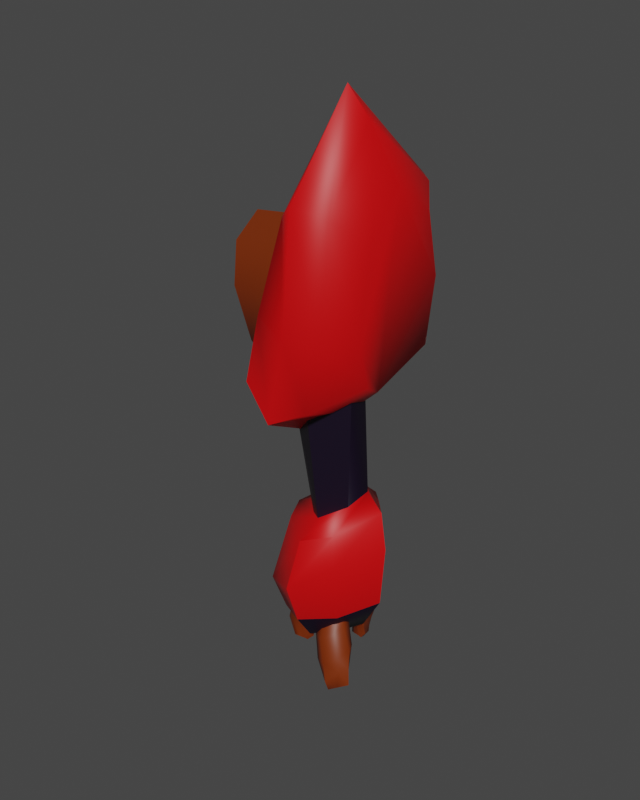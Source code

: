 # Source: BracoEsq_2.blend  (saved by Blender 3.5.10; exported with 4.5.12 LTS)
import bpy
from mathutils import Matrix  # noqa: F401  (used for matrix-valued properties, if any)

bpy.ops.wm.read_factory_settings(use_empty=True)
scene = bpy.context.scene
scene.name = 'Scene'

# ---- collections
col_collection = bpy.data.collections.new('Collection'); scene.collection.children.link(col_collection)

# ---- materials (node trees are filled in below, after node groups)
mat_preto = bpy.data.materials.new('Preto')
mat_preto.alpha_threshold = 0.0
mat_preto.use_transparent_shadow = False
mat_preto.roughness = 0.5
mat_preto.line_color = (0.0, 0.0, 0.0, 1.0)
mat_vermelho = bpy.data.materials.new('Vermelho')
mat_vermelho.use_transparent_shadow = False
mat_marrom = bpy.data.materials.new('Marrom')
mat_marrom.alpha_threshold = 0.0
mat_marrom.use_transparent_shadow = False
mat_marrom.roughness = 0.5
mat_marrom.line_color = (0.0, 0.0, 0.0, 1.0)

# ---- node groups
ng_auto_smooth = bpy.data.node_groups.new('Auto Smooth', 'GeometryNodeTree')
_s = ng_auto_smooth.interface.new_socket(name='Geometry', in_out='OUTPUT', socket_type='NodeSocketGeometry')
_s = ng_auto_smooth.interface.new_socket(name='Geometry', in_out='INPUT', socket_type='NodeSocketGeometry')
_s = ng_auto_smooth.interface.new_socket(name='Angle', in_out='INPUT', socket_type='NodeSocketFloat')
_s.subtype = 'ANGLE'
_s.min_value = 0.0
_s.max_value = 3.142
ng_auto_smooth.is_modifier = True
_N = ng_auto_smooth.nodes; _L = ng_auto_smooth.links
n0 = _N.new('NodeGroupOutput'); n0.name = 'Group Output'; n0.location = (480, -100)
n1 = _N.new('NodeGroupInput'); n1.name = 'Group Input'; n1.location = (-420, -300)
n2 = _N.new('NodeGroupInput'); n2.name = 'Group Input.001'; n2.location = (-60, -100)
n3 = _N.new('GeometryNodeSetShadeSmooth'); n3.name = 'Set Shade Smooth'; n3.location = (120, -100)
n3.domain = 'EDGE'
n4 = _N.new('GeometryNodeSetShadeSmooth'); n4.name = 'Set Shade Smooth.001'; n4.location = (300, -100)
n5 = _N.new('GeometryNodeInputMeshEdgeAngle'); n5.name = 'Edge Angle'; n5.location = (-420, -220)
n6 = _N.new('GeometryNodeInputEdgeSmooth'); n6.name = 'Is Edge Smooth'; n6.location = (-60, -160)
n7 = _N.new('GeometryNodeInputShadeSmooth'); n7.name = 'Is Face Smooth'; n7.location = (-240, -340)
n8 = _N.new('FunctionNodeBooleanMath'); n8.name = 'Boolean Math'; n8.location = (-60, -220)
n9 = _N.new('FunctionNodeCompare'); n9.name = 'Compare'; n9.location = (-240, -180)
n9.operation = 'LESS_EQUAL'
_L.new(n5.outputs[0], n9.inputs[0])
_L.new(n4.outputs[0], n0.inputs[0])
_L.new(n1.outputs[1], n9.inputs[1])
_L.new(n9.outputs[0], n8.inputs[0])
_L.new(n7.outputs[0], n8.inputs[1])
_L.new(n2.outputs[0], n3.inputs[0])
_L.new(n6.outputs[0], n3.inputs[1])
_L.new(n3.outputs[0], n4.inputs[0])
_L.new(n8.outputs[0], n3.inputs[2])
n0.is_active_output = True

# ---- material node trees
mat_preto.use_nodes = True; mat_preto.node_tree.nodes.clear()
_N = mat_preto.node_tree.nodes; _L = mat_preto.node_tree.links
n0 = _N.new('ShaderNodeOutputMaterial'); n0.name = 'Material Output'; n0.location = (300, 300)
n1 = _N.new('ShaderNodeBsdfPrincipled'); n1.name = 'Principled BSDF'; n1.location = (10, 300)
n1.distribution = 'GGX'
n1.subsurface_method = 'RANDOM_WALK_SKIN'
n1.inputs[0].default_value = (0.004079, 0.0, 0.01027, 1.0)
n1.inputs[3].default_value = 1.45
n1.inputs[27].default_value = (0.0, 0.0, 0.0, 1.0)
n1.inputs[28].default_value = 1.0
_L.new(n1.outputs[0], n0.inputs[0])
n0.is_active_output = True
mat_vermelho.use_nodes = True; mat_vermelho.node_tree.nodes.clear()
_N = mat_vermelho.node_tree.nodes; _L = mat_vermelho.node_tree.links
n0 = _N.new('ShaderNodeBsdfPrincipled'); n0.name = 'Principled BSDF'; n0.location = (10, 300)
n0.distribution = 'GGX'
n0.subsurface_method = 'RANDOM_WALK_SKIN'
n0.inputs[0].default_value = (0.6828, 0.0, 0.001569, 1.0)
n0.inputs[3].default_value = 1.45
n0.inputs[27].default_value = (0.0, 0.0, 0.0, 1.0)
n0.inputs[28].default_value = 1.0
n1 = _N.new('ShaderNodeOutputMaterial'); n1.name = 'Material Output'; n1.location = (300, 300)
_L.new(n0.outputs[0], n1.inputs[0])
n1.is_active_output = True
mat_marrom.use_nodes = True; mat_marrom.node_tree.nodes.clear()
_N = mat_marrom.node_tree.nodes; _L = mat_marrom.node_tree.links
n0 = _N.new('ShaderNodeOutputMaterial'); n0.name = 'Material Output'; n0.location = (300, 300)
n1 = _N.new('ShaderNodeBsdfPrincipled'); n1.name = 'Principled BSDF'; n1.location = (10, 300)
n1.distribution = 'GGX'
n1.subsurface_method = 'RANDOM_WALK_SKIN'
n1.inputs[0].default_value = (0.1878, 0.02555, 0.0, 1.0)
n1.inputs[3].default_value = 1.45
n1.inputs[27].default_value = (0.0, 0.0, 0.0, 1.0)
n1.inputs[28].default_value = 1.0
_L.new(n1.outputs[0], n0.inputs[0])
n0.is_active_output = True

# ---- world
world_world = bpy.data.worlds.new('World'); scene.world = world_world
world_world.use_nodes = True; world_world.node_tree.nodes.clear()
_N = world_world.node_tree.nodes; _L = world_world.node_tree.links
n0 = _N.new('ShaderNodeOutputWorld'); n0.name = 'World Output'; n0.location = (300, 300)
n1 = _N.new('ShaderNodeBackground'); n1.name = 'Background'; n1.location = (10, 300)
n1.inputs[0].default_value = (0.05088, 0.05088, 0.05088, 1.0)
_L.new(n1.outputs[0], n0.inputs[0])
n0.is_active_output = True
world_world.color = (0.05088, 0.05088, 0.05088)
world_world.use_sun_shadow = False
world_world.sun_shadow_jitter_overblur = 0.0

# ---- meshes
me_bracoesq = bpy.data.meshes.new('BracoEsq')
me_bracoesq.from_pydata([(0.1134, -0.09428, -0.4835), (0.06948, -0.02703, -0.2479), (0.1355, -0.09691, -0.485), (0.1123, -0.05313, -0.2307), (0.142, -0.1201, -0.4833), (0.1303, -0.1027, -0.2354), (0.1314, -0.1298, -0.498), (0.1131, -0.1468, -0.2593), (0.117, -0.1306, -0.5098), (0.07059, -0.1595, -0.2883), (0.09596, -0.1312, -0.5015), (0.02778, -0.1334, -0.3055), (0.07769, -0.1025, -0.4921), (0.009726, -0.08378, -0.3008), (0.0909, -0.09946, -0.4875), (0.027, -0.03972, -0.2769), (0.1229, -0.09822, -0.3469), (0.173, -0.1191, -0.3619), (0.1854, -0.1408, -0.3792), (0.1654, -0.1703, -0.3851), (0.12, -0.1943, -0.4336), (0.07638, -0.1495, -0.4322), (0.05122, -0.09806, -0.4264), (0.07289, -0.08277, -0.3548), (0.1696, -0.1252, -0.4288), (0.1917, -0.1473, -0.4429), (0.1612, -0.1728, -0.4538), (0.1207, -0.1765, -0.4838), (0.08005, -0.1465, -0.4756), (0.05481, -0.1094, -0.4668), (0.07809, -0.08732, -0.4477), (0.1196, -0.1042, -0.4056), (0.1026, -0.05233, -0.297), (0.1607, -0.09221, -0.309), (0.1711, -0.1208, -0.3237), (0.1475, -0.1632, -0.3366), (0.1092, -0.1911, -0.3609), (0.06326, -0.1663, -0.3746), (0.05142, -0.1058, -0.3957), (0.05745, -0.0744, -0.3446), (0.05874, -0.01398, -0.1943), (0.03362, -0.01071, -0.2123), (0.06933, -0.03607, -0.1751), (0.0592, -0.06405, -0.1661), (0.03428, -0.08152, -0.1724), (0.009159, -0.07826, -0.1905), (-0.001435, -0.05617, -0.2097), (0.008697, -0.02819, -0.2187), (-0.1326, -0.04004, -0.4557), (-0.05793, -0.07286, -0.2542), (-0.1517, -0.04329, -0.4548), (-0.09845, -0.06047, -0.2356), (-0.1628, -0.02533, -0.4532), (-0.1262, -0.02359, -0.2392), (-0.1577, -0.01544, -0.4674), (-0.1249, 0.01618, -0.2628), (-0.1469, -0.01195, -0.4791), (-0.0953, 0.03554, -0.2927), (-0.1288, -0.005858, -0.474), (-0.05477, 0.02315, -0.3113), (-0.1057, -0.02493, -0.467), (-0.02704, -0.01373, -0.3077), (-0.1155, -0.03046, -0.4616), (-0.02835, -0.0535, -0.2841), (-0.129, -0.03162, -0.3365), (-0.1773, -0.02715, -0.3449), (-0.1945, -0.01294, -0.3591), (-0.1857, 0.01629, -0.3671), (-0.1582, 0.04475, -0.4144), (-0.1107, 0.01798, -0.4165), (-0.07655, -0.01868, -0.4127), (-0.08428, -0.03284, -0.348), (-0.182, -0.02485, -0.4033), (-0.2072, -0.0125, -0.4139), (-0.1891, 0.01568, -0.4272), (-0.159, 0.02699, -0.4574), (-0.117, 0.01218, -0.4536), (-0.086, -0.01228, -0.4476), (-0.09819, -0.03535, -0.4281), (-0.1331, -0.02898, -0.3878), (-0.09619, -0.06238, -0.294), (-0.1555, -0.04376, -0.2995), (-0.1726, -0.02314, -0.312), (-0.1646, 0.0174, -0.3267), (-0.1419, 0.04866, -0.3524), (-0.09872, 0.03829, -0.3684), (-0.07584, -0.01056, -0.3862), (-0.06844, -0.03555, -0.3406), (-0.04088, -0.07826, -0.2085), (-0.02081, -0.07588, -0.2267), (-0.05343, -0.0613, -0.1914), (-0.05109, -0.03493, -0.1854), (-0.03524, -0.0146, -0.1939), (-0.01517, -0.01222, -0.212), (-0.002629, -0.02918, -0.2291), (-0.004967, -0.05555, -0.2352), (0.02088, 0.1044, -0.4518), (0.0105, 0.06535, -0.2382), (0.003438, 0.1116, -0.4567), (-0.02056, 0.0991, -0.2321), (0.003625, 0.1327, -0.458), (-0.02251, 0.1441, -0.2427), (0.01669, 0.1365, -0.4697), (0.005806, 0.174, -0.2638), (0.03028, 0.1324, -0.4776), (0.04779, 0.1713, -0.2831), (0.04679, 0.129, -0.4673), (0.07886, 0.1376, -0.2892), (0.05354, 0.1019, -0.4543), (0.0808, 0.09254, -0.2786), (0.04127, 0.103, -0.4522), (0.05249, 0.06263, -0.2575), (-0.003318, 0.1257, -0.3366), (-0.03766, 0.1531, -0.3588), (-0.0403, 0.172, -0.3771), (-0.01562, 0.1912, -0.3814), (0.03405, 0.195, -0.4177), (0.05876, 0.1477, -0.4063), (0.06599, 0.0996, -0.3937), (0.03516, 0.1002, -0.3345), (-0.02488, 0.1496, -0.416), (-0.03583, 0.1716, -0.4331), (-0.002848, 0.1844, -0.4397), (0.03541, 0.1746, -0.4594), (0.06047, 0.141, -0.4438), (0.07096, 0.1052, -0.4296), (0.04378, 0.09448, -0.4152), (0.008354, 0.1231, -0.3868), (-0.004312, 0.08849, -0.2873), (-0.04091, 0.1339, -0.3095), (-0.04048, 0.1585, -0.3259), (-0.008711, 0.1868, -0.3365), (0.03291, 0.1983, -0.3535), (0.0665, 0.1652, -0.3563), (0.06386, 0.1097, -0.3679), (0.04455, 0.09081, -0.3228), (0.009325, 0.05817, -0.1897), (0.03157, 0.04749, -0.201), (0.003651, 0.08127, -0.1766), (0.01787, 0.1033, -0.1694), (0.04366, 0.1113, -0.1724), (0.0659, 0.1006, -0.1837), (0.07157, 0.07747, -0.1968), (0.05735, 0.05548, -0.204), (-0.1127, 0.1263, 0.9286), (-0.136, 0.1046, 0.8056), (-0.1341, 0.01341, 0.7315), (-0.1321, -0.06251, 0.7941), (-0.1149, -0.1251, 0.9389), (-0.1111, -0.08932, 1.124), (-0.1187, 0.005746, 1.202), (-0.1047, 0.07456, 1.116), (-0.246, 0.1729, 0.8854), (-0.3579, 0.1315, 0.7463), (-0.3917, 0.04002, 0.6531), (-0.3536, -0.02443, 0.7118), (-0.3565, -0.09504, 0.9352), (-0.3939, -0.04024, 1.072), (-0.3736, 0.04597, 1.16), (-0.246, 0.1353, 1.078), (-0.08741, 0.2352, 0.7305), (-0.04434, 0.2619, 1.009), (-0.156, 0.005747, 0.4347), (-0.1217, -0.2962, 0.7279), (-0.06149, -0.3001, 0.9699), (-0.03744, -0.2081, 1.266), (-0.06353, -0.004597, 1.446), (-0.09047, 0.2426, 1.271), (0.213, 0.2086, 0.7796), (0.2484, 0.1967, 1.033), (0.1731, 0.004766, 0.6676), (0.2151, -0.1038, 0.7368), (0.2236, -0.1571, 0.9002), (0.2614, -0.1585, 1.226), (0.2426, -0.005577, 1.365), (0.2416, 0.1541, 1.255), (0.04407, -0.0051, 1.635), (0.1078, 0.3078, 1.315), (0.03802, -0.3006, 0.9111), (0.07802, -0.3036, 1.343), (-0.09165, 0.005244, 0.4361), (-0.03213, -0.2967, 0.6011), (0.09907, 0.3025, 1.019), (0.05796, 0.301, 0.7262), (0.131, -0.005394, 1.537), (0.1348, -0.2441, 0.892), (0.05606, 0.00495, 0.5584), (0.1828, 0.2543, 1.031), (0.1902, 0.2214, 1.322), (0.1885, -0.2661, 1.314), (0.08109, -0.2405, 0.652), (0.1535, 0.2471, 0.761), (-0.03352, 0.1263, 0.2227), (-0.1121, 0.08924, 0.1884), (-0.07473, 0.01341, 0.1613), (-0.03548, -0.06942, 0.1608), (0.03008, -0.1251, 0.1899), (0.1257, -0.08018, 0.2507), (0.1334, 0.01836, 0.2692), (0.06214, 0.09018, 0.2491), (-0.07538, 0.1217, 0.5627), (-0.1205, 0.08188, 0.5389), (-0.1357, 0.01256, 0.4495), (-0.08968, -0.08547, 0.5114), (-0.008848, -0.1327, 0.5697), (0.121, -0.06442, 0.6474), (0.1176, 0.01455, 0.6276), (0.04513, 0.08716, 0.6144), (-0.1346, 0.1769, 0.1246), (0.03978, 0.1917, 0.1489), (-0.1667, 0.005747, 0.1207), (-0.1284, -0.08402, 0.1124), (0.0278, -0.2169, 0.1431), (0.125, -0.1545, 0.1695), (0.2022, 0.006895, 0.2162), (0.1097, 0.1152, 0.1768), (-0.07381, 0.02973, -0.3411), (0.03829, 0.1186, -0.3225), (-0.135, -0.01995, -0.3539), (-0.05349, -0.08047, -0.3456), (0.01754, -0.1542, -0.2955), (0.07322, -0.04908, -0.3179), (0.1268, 0.01726, -0.2994), (0.07661, 0.07462, -0.3059), (0.2322, -0.004761, 0.08306), (0.1098, 0.1347, 0.0837), (-0.01914, -0.2369, -0.06801), (0.1312, -0.1692, 0.04191), (-0.1929, 0.001483, -0.09808), (-0.1425, -0.1731, -0.1075), (-0.01859, 0.2258, 0.04549), (-0.1365, 0.234, -0.03321), (0.2288, -0.02393, -0.1314), (-0.003853, -0.1983, -0.2157), (-0.1946, 0.001363, -0.1963), (-0.0008856, 0.2028, -0.171), (0.1173, 0.1185, -0.1213), (0.1355, -0.1459, -0.172), (-0.1184, -0.1281, -0.2497), (-0.106, 0.2299, -0.2144)], [], [(32, 1, 3, 33), (33, 3, 5, 34), (34, 5, 7, 35), (35, 7, 9, 36), (36, 9, 11, 37), (37, 11, 13, 38), (5, 3, 40, 42), (38, 13, 15, 39), (39, 15, 1, 32), (0, 2, 4, 6, 8, 10, 12, 14), (30, 23, 16, 31), (29, 22, 23, 30), (28, 21, 22, 29), (27, 20, 21, 28), (26, 19, 20, 27), (25, 18, 19, 26), (24, 17, 18, 25), (31, 16, 17, 24), (0, 31, 24, 2), (2, 24, 25, 4), (4, 25, 26, 6), (6, 26, 27, 8), (8, 27, 28, 10), (10, 28, 29, 12), (12, 29, 30, 14), (14, 30, 31, 0), (23, 39, 32, 16), (22, 38, 39, 23), (21, 37, 38, 22), (20, 36, 37, 21), (19, 35, 36, 20), (18, 34, 35, 19), (17, 33, 34, 18), (16, 32, 33, 17), (40, 41, 47, 46, 45, 44, 43, 42), (11, 9, 44, 45), (1, 15, 47, 41), (3, 1, 41, 40), (7, 5, 42, 43), (13, 11, 45, 46), (9, 7, 43, 44), (15, 13, 46, 47), (80, 49, 51, 81), (81, 51, 53, 82), (82, 53, 55, 83), (83, 55, 57, 84), (84, 57, 59, 85), (85, 59, 61, 86), (53, 51, 88, 90), (86, 61, 63, 87), (87, 63, 49, 80), (48, 50, 52, 54, 56, 58, 60, 62), (78, 71, 64, 79), (77, 70, 71, 78), (76, 69, 70, 77), (75, 68, 69, 76), (74, 67, 68, 75), (73, 66, 67, 74), (72, 65, 66, 73), (79, 64, 65, 72), (48, 79, 72, 50), (50, 72, 73, 52), (52, 73, 74, 54), (54, 74, 75, 56), (56, 75, 76, 58), (58, 76, 77, 60), (60, 77, 78, 62), (62, 78, 79, 48), (71, 87, 80, 64), (70, 86, 87, 71), (69, 85, 86, 70), (68, 84, 85, 69), (67, 83, 84, 68), (66, 82, 83, 67), (65, 81, 82, 66), (64, 80, 81, 65), (88, 89, 95, 94, 93, 92, 91, 90), (59, 57, 92, 93), (49, 63, 95, 89), (51, 49, 89, 88), (55, 53, 90, 91), (61, 59, 93, 94), (57, 55, 91, 92), (63, 61, 94, 95), (128, 97, 99, 129), (129, 99, 101, 130), (130, 101, 103, 131), (131, 103, 105, 132), (132, 105, 107, 133), (133, 107, 109, 134), (101, 99, 136, 138), (134, 109, 111, 135), (135, 111, 97, 128), (96, 98, 100, 102, 104, 106, 108, 110), (126, 119, 112, 127), (125, 118, 119, 126), (124, 117, 118, 125), (123, 116, 117, 124), (122, 115, 116, 123), (121, 114, 115, 122), (120, 113, 114, 121), (127, 112, 113, 120), (96, 127, 120, 98), (98, 120, 121, 100), (100, 121, 122, 102), (102, 122, 123, 104), (104, 123, 124, 106), (106, 124, 125, 108), (108, 125, 126, 110), (110, 126, 127, 96), (119, 135, 128, 112), (118, 134, 135, 119), (117, 133, 134, 118), (116, 132, 133, 117), (115, 131, 132, 116), (114, 130, 131, 115), (113, 129, 130, 114), (112, 128, 129, 113), (136, 137, 143, 142, 141, 140, 139, 138), (107, 105, 140, 141), (97, 111, 143, 137), (99, 97, 137, 136), (103, 101, 138, 139), (109, 107, 141, 142), (105, 103, 139, 140), (111, 109, 142, 143), (152, 144, 145, 153), (153, 145, 146, 154), (154, 146, 147, 155), (155, 147, 148, 156), (156, 148, 149, 157), (157, 149, 150, 158), (151, 150, 166, 167), (158, 150, 151, 159), (159, 151, 144, 152), (188, 184, 174, 175), (149, 148, 164, 165), (147, 146, 162, 163), (144, 151, 167, 161), (150, 149, 165, 166), (148, 147, 163, 164), (146, 145, 160, 162), (145, 144, 161, 160), (168, 169, 175, 174, 173, 172, 171, 170), (189, 185, 172, 173), (190, 186, 170, 171), (191, 187, 169, 168), (187, 188, 175, 169), (184, 189, 173, 174), (185, 190, 171, 172), (186, 191, 168, 170), (162, 160, 183, 180), (164, 163, 181, 178), (166, 165, 179, 176), (161, 167, 177, 182), (160, 161, 182, 183), (163, 162, 180, 181), (165, 164, 178, 179), (167, 166, 176, 177), (180, 183, 191, 186), (178, 181, 190, 185), (176, 179, 189, 184), (182, 177, 188, 187), (183, 182, 187, 191), (181, 180, 186, 190), (179, 178, 185, 189), (177, 176, 184, 188), (200, 192, 193, 201), (201, 193, 194, 202), (202, 194, 195, 203), (203, 195, 196, 204), (204, 196, 197, 205), (205, 197, 198, 206), (199, 198, 214, 215), (206, 198, 199, 207), (207, 199, 192, 200), (236, 232, 222, 223), (197, 196, 212, 213), (195, 194, 210, 211), (192, 199, 215, 209), (198, 197, 213, 214), (196, 195, 211, 212), (194, 193, 208, 210), (193, 192, 209, 208), (216, 217, 223, 222, 221, 220, 219, 218), (237, 233, 220, 221), (238, 234, 218, 219), (239, 235, 217, 216), (235, 236, 223, 217), (232, 237, 221, 222), (233, 238, 219, 220), (234, 239, 216, 218), (210, 208, 231, 228), (212, 211, 229, 226), (214, 213, 227, 224), (209, 215, 225, 230), (208, 209, 230, 231), (211, 210, 228, 229), (213, 212, 226, 227), (215, 214, 224, 225), (228, 231, 239, 234), (226, 229, 238, 233), (224, 227, 237, 232), (230, 225, 236, 235), (231, 230, 235, 239), (229, 228, 234, 238), (227, 226, 233, 237), (225, 224, 232, 236), (159, 152, 153, 154, 155, 156, 157, 158)])
me_bracoesq.polygons.foreach_set('use_smooth', [True] * 209)
me_bracoesq.polygons.foreach_set('material_index', [2, 2, 2, 2, 2, 2, 2, 2, 2, 2, 2, 2, 2, 2, 2, 2, 2, 2, 2, 2, 2, 2, 2, 2, 2, 2, 2, 2, 2, 2, 2, 2, 2, 2, 2, 2, 2, 2, 2, 2, 2, 2, 2, 2, 2, 2, 2, 2, 2, 2, 2, 2, 2, 2, 2, 2, 2, 2, 2, 2, 2, 2, 2, 2, 2, 2, 2, 2, 2, 2, 2, 2, 2, 2, 2, 2, 2, 2, 2, 2, 2, 2, 2, 2, 2, 2, 2, 2, 2, 2, 2, 2, 2, 2, 2, 2, 2, 2, 2, 2, 2, 2, 2, 2, 2, 2, 2, 2, 2, 2, 2, 2, 2, 2, 2, 2, 2, 2, 0, 2, 2, 2, 2, 2, 2, 2, 2, 2, 2, 2, 2, 2, 1, 2, 2, 1, 1, 1, 1, 1, 1, 1, 1, 1, 1, 1, 1, 1, 1, 1, 1, 1, 1, 1, 1, 1, 1, 1, 1, 1, 1, 1, 1, 1, 1, 1, 1, 0, 0, 0, 0, 0, 0, 1, 0, 0, 0, 1, 1, 1, 1, 1, 1, 1, 0, 0, 0, 0, 0, 0, 0, 0, 1, 1, 1, 1, 1, 1, 1, 1, 1, 1, 1, 1, 1, 1, 1, 1, 2])
_uv = me_bracoesq.uv_layers.new(name='UVMap')
_uv.uv.foreach_set('vector', [1.0, 0.875, 1.0, 1.0, 0.875, 1.0, 0.875, 0.875, 0.875, 0.875, 0.875, 1.0, 0.75, 1.0, 0.75, 0.875, 0.75, 0.875, 0.75, 1.0, 0.625, 1.0, 0.625, 0.875, 0.625, 0.875, 0.625, 1.0, 0.5, 1.0, 0.5, 0.875, 0.5, 0.875, 0.5, 1.0, 0.375, 1.0, 0.375, 0.875, 0.375, 0.875, 0.375, 1.0, 0.25, 1.0, 0.25, 0.875, 0.75, 1.0, 0.875, 1.0, 0.875, 1.0, 0.75, 1.0, 0.25, 0.875, 0.25, 1.0, 0.125, 1.0, 0.125, 0.875, 0.125, 0.875, 0.125, 1.0, 0.0, 1.0, 0.0, 0.875, 0.75, 0.49, 0.9197, 0.4197, 0.99, 0.25, 0.9197, 0.08029, 0.75, 0.01, 0.5803, 0.08029, 0.51, 0.25, 0.5803, 0.4197, 0.125, 0.625, 0.125, 0.75, 0.0, 0.75, 0.0, 0.625, 0.25, 0.625, 0.25, 0.75, 0.125, 0.75, 0.125, 0.625, 0.375, 0.625, 0.375, 0.75, 0.25, 0.75, 0.25, 0.625, 0.5, 0.625, 0.5, 0.75, 0.375, 0.75, 0.375, 0.625, 0.625, 0.625, 0.625, 0.75, 0.5, 0.75, 0.5, 0.625, 0.75, 0.625, 0.75, 0.75, 0.625, 0.75, 0.625, 0.625, 0.875, 0.625, 0.875, 0.75, 0.75, 0.75, 0.75, 0.625, 1.0, 0.625, 1.0, 0.75, 0.875, 0.75, 0.875, 0.625, 1.0, 0.5, 1.0, 0.625, 0.875, 0.625, 0.875, 0.5, 0.875, 0.5, 0.875, 0.625, 0.75, 0.625, 0.75, 0.5, 0.75, 0.5, 0.75, 0.625, 0.625, 0.625, 0.625, 0.5, 0.625, 0.5, 0.625, 0.625, 0.5, 0.625, 0.5, 0.5, 0.5, 0.5, 0.5, 0.625, 0.375, 0.625, 0.375, 0.5, 0.375, 0.5, 0.375, 0.625, 0.25, 0.625, 0.25, 0.5, 0.25, 0.5, 0.25, 0.625, 0.125, 0.625, 0.125, 0.5, 0.125, 0.5, 0.125, 0.625, 0.0, 0.625, 0.0, 0.5, 0.125, 0.75, 0.125, 0.875, 0.0, 0.875, 0.0, 0.75, 0.25, 0.75, 0.25, 0.875, 0.125, 0.875, 0.125, 0.75, 0.375, 0.75, 0.375, 0.875, 0.25, 0.875, 0.25, 0.75, 0.5, 0.75, 0.5, 0.875, 0.375, 0.875, 0.375, 0.75, 0.625, 0.75, 0.625, 0.875, 0.5, 0.875, 0.5, 0.75, 0.75, 0.75, 0.75, 0.875, 0.625, 0.875, 0.625, 0.75, 0.875, 0.75, 0.875, 0.875, 0.75, 0.875, 0.75, 0.75, 1.0, 0.75, 1.0, 0.875, 0.875, 0.875, 0.875, 0.75, 0.4197, 0.4197, 0.25, 0.49, 0.08029, 0.4197, 0.01, 0.25, 0.08029, 0.08029, 0.25, 0.01, 0.4197, 0.08029, 0.49, 0.25, 0.375, 1.0, 0.5, 1.0, 0.5, 1.0, 0.375, 1.0, 0.0, 1.0, 0.125, 1.0, 0.125, 1.0, 0.0, 1.0, 0.875, 1.0, 1.0, 1.0, 1.0, 1.0, 0.875, 1.0, 0.625, 1.0, 0.75, 1.0, 0.75, 1.0, 0.625, 1.0, 0.25, 1.0, 0.375, 1.0, 0.375, 1.0, 0.25, 1.0, 0.5, 1.0, 0.625, 1.0, 0.625, 1.0, 0.5, 1.0, 0.125, 1.0, 0.25, 1.0, 0.25, 1.0, 0.125, 1.0, 1.0, 0.875, 1.0, 1.0, 0.875, 1.0, 0.875, 0.875, 0.875, 0.875, 0.875, 1.0, 0.75, 1.0, 0.75, 0.875, 0.75, 0.875, 0.75, 1.0, 0.625, 1.0, 0.625, 0.875, 0.625, 0.875, 0.625, 1.0, 0.5, 1.0, 0.5, 0.875, 0.5, 0.875, 0.5, 1.0, 0.375, 1.0, 0.375, 0.875, 0.375, 0.875, 0.375, 1.0, 0.25, 1.0, 0.25, 0.875, 0.75, 1.0, 0.875, 1.0, 0.875, 1.0, 0.75, 1.0, 0.25, 0.875, 0.25, 1.0, 0.125, 1.0, 0.125, 0.875, 0.125, 0.875, 0.125, 1.0, 0.0, 1.0, 0.0, 0.875, 0.75, 0.49, 0.9197, 0.4197, 0.99, 0.25, 0.9197, 0.08029, 0.75, 0.01, 0.5803, 0.08029, 0.51, 0.25, 0.5803, 0.4197, 0.125, 0.625, 0.125, 0.75, 0.0, 0.75, 0.0, 0.625, 0.25, 0.625, 0.25, 0.75, 0.125, 0.75, 0.125, 0.625, 0.375, 0.625, 0.375, 0.75, 0.25, 0.75, 0.25, 0.625, 0.5, 0.625, 0.5, 0.75, 0.375, 0.75, 0.375, 0.625, 0.625, 0.625, 0.625, 0.75, 0.5, 0.75, 0.5, 0.625, 0.75, 0.625, 0.75, 0.75, 0.625, 0.75, 0.625, 0.625, 0.875, 0.625, 0.875, 0.75, 0.75, 0.75, 0.75, 0.625, 1.0, 0.625, 1.0, 0.75, 0.875, 0.75, 0.875, 0.625, 1.0, 0.5, 1.0, 0.625, 0.875, 0.625, 0.875, 0.5, 0.875, 0.5, 0.875, 0.625, 0.75, 0.625, 0.75, 0.5, 0.75, 0.5, 0.75, 0.625, 0.625, 0.625, 0.625, 0.5, 0.625, 0.5, 0.625, 0.625, 0.5, 0.625, 0.5, 0.5, 0.5, 0.5, 0.5, 0.625, 0.375, 0.625, 0.375, 0.5, 0.375, 0.5, 0.375, 0.625, 0.25, 0.625, 0.25, 0.5, 0.25, 0.5, 0.25, 0.625, 0.125, 0.625, 0.125, 0.5, 0.125, 0.5, 0.125, 0.625, 0.0, 0.625, 0.0, 0.5, 0.125, 0.75, 0.125, 0.875, 0.0, 0.875, 0.0, 0.75, 0.25, 0.75, 0.25, 0.875, 0.125, 0.875, 0.125, 0.75, 0.375, 0.75, 0.375, 0.875, 0.25, 0.875, 0.25, 0.75, 0.5, 0.75, 0.5, 0.875, 0.375, 0.875, 0.375, 0.75, 0.625, 0.75, 0.625, 0.875, 0.5, 0.875, 0.5, 0.75, 0.75, 0.75, 0.75, 0.875, 0.625, 0.875, 0.625, 0.75, 0.875, 0.75, 0.875, 0.875, 0.75, 0.875, 0.75, 0.75, 1.0, 0.75, 1.0, 0.875, 0.875, 0.875, 0.875, 0.75, 0.4197, 0.4197, 0.25, 0.49, 0.08029, 0.4197, 0.01, 0.25, 0.08029, 0.08029, 0.25, 0.01, 0.4197, 0.08029, 0.49, 0.25, 0.375, 1.0, 0.5, 1.0, 0.5, 1.0, 0.375, 1.0, 0.0, 1.0, 0.125, 1.0, 0.125, 1.0, 0.0, 1.0, 0.875, 1.0, 1.0, 1.0, 1.0, 1.0, 0.875, 1.0, 0.625, 1.0, 0.75, 1.0, 0.75, 1.0, 0.625, 1.0, 0.25, 1.0, 0.375, 1.0, 0.375, 1.0, 0.25, 1.0, 0.5, 1.0, 0.625, 1.0, 0.625, 1.0, 0.5, 1.0, 0.125, 1.0, 0.25, 1.0, 0.25, 1.0, 0.125, 1.0, 1.0, 0.875, 1.0, 1.0, 0.875, 1.0, 0.875, 0.875, 0.875, 0.875, 0.875, 1.0, 0.75, 1.0, 0.75, 0.875, 0.75, 0.875, 0.75, 1.0, 0.625, 1.0, 0.625, 0.875, 0.625, 0.875, 0.625, 1.0, 0.5, 1.0, 0.5, 0.875, 0.5, 0.875, 0.5, 1.0, 0.375, 1.0, 0.375, 0.875, 0.375, 0.875, 0.375, 1.0, 0.25, 1.0, 0.25, 0.875, 0.75, 1.0, 0.875, 1.0, 0.875, 1.0, 0.75, 1.0, 0.25, 0.875, 0.25, 1.0, 0.125, 1.0, 0.125, 0.875, 0.125, 0.875, 0.125, 1.0, 0.0, 1.0, 0.0, 0.875, 0.75, 0.49, 0.9197, 0.4197, 0.99, 0.25, 0.9197, 0.08029, 0.75, 0.01, 0.5803, 0.08029, 0.51, 0.25, 0.5803, 0.4197, 0.125, 0.625, 0.125, 0.75, 0.0, 0.75, 0.0, 0.625, 0.25, 0.625, 0.25, 0.75, 0.125, 0.75, 0.125, 0.625, 0.375, 0.625, 0.375, 0.75, 0.25, 0.75, 0.25, 0.625, 0.5, 0.625, 0.5, 0.75, 0.375, 0.75, 0.375, 0.625, 0.625, 0.625, 0.625, 0.75, 0.5, 0.75, 0.5, 0.625, 0.75, 0.625, 0.75, 0.75, 0.625, 0.75, 0.625, 0.625, 0.875, 0.625, 0.875, 0.75, 0.75, 0.75, 0.75, 0.625, 1.0, 0.625, 1.0, 0.75, 0.875, 0.75, 0.875, 0.625, 1.0, 0.5, 1.0, 0.625, 0.875, 0.625, 0.875, 0.5, 0.875, 0.5, 0.875, 0.625, 0.75, 0.625, 0.75, 0.5, 0.75, 0.5, 0.75, 0.625, 0.625, 0.625, 0.625, 0.5, 0.625, 0.5, 0.625, 0.625, 0.5, 0.625, 0.5, 0.5, 0.5, 0.5, 0.5, 0.625, 0.375, 0.625, 0.375, 0.5, 0.375, 0.5, 0.375, 0.625, 0.25, 0.625, 0.25, 0.5, 0.25, 0.5, 0.25, 0.625, 0.125, 0.625, 0.125, 0.5, 0.125, 0.5, 0.125, 0.625, 0.0, 0.625, 0.0, 0.5, 0.125, 0.75, 0.125, 0.875, 0.0, 0.875, 0.0, 0.75, 0.25, 0.75, 0.25, 0.875, 0.125, 0.875, 0.125, 0.75, 0.375, 0.75, 0.375, 0.875, 0.25, 0.875, 0.25, 0.75, 0.5, 0.75, 0.5, 0.875, 0.375, 0.875, 0.375, 0.75, 0.625, 0.75, 0.625, 0.875, 0.5, 0.875, 0.5, 0.75, 0.75, 0.75, 0.75, 0.875, 0.625, 0.875, 0.625, 0.75, 0.875, 0.75, 0.875, 0.875, 0.75, 0.875, 0.75, 0.75, 1.0, 0.75, 1.0, 0.875, 0.875, 0.875, 0.875, 0.75, 0.4197, 0.4197, 0.25, 0.49, 0.08029, 0.4197, 0.01, 0.25, 0.08029, 0.08029, 0.25, 0.01, 0.4197, 0.08029, 0.49, 0.25, 0.375, 1.0, 0.5, 1.0, 0.5, 1.0, 0.375, 1.0, 0.0, 1.0, 0.125, 1.0, 0.125, 1.0, 0.0, 1.0, 0.875, 1.0, 1.0, 1.0, 1.0, 1.0, 0.875, 1.0, 0.625, 1.0, 0.75, 1.0, 0.75, 1.0, 0.625, 1.0, 0.25, 1.0, 0.375, 1.0, 0.375, 1.0, 0.25, 1.0, 0.5, 1.0, 0.625, 1.0, 0.625, 1.0, 0.5, 1.0, 0.125, 1.0, 0.25, 1.0, 0.25, 1.0, 0.125, 1.0, 1.0, 0.75, 1.0, 1.0, 0.875, 1.0, 0.875, 0.75, 0.875, 0.75, 0.875, 1.0, 0.75, 1.0, 0.75, 0.75, 0.75, 0.75, 0.75, 1.0, 0.625, 1.0, 0.625, 0.75, 0.625, 0.75, 0.625, 1.0, 0.5, 1.0, 0.5, 0.75, 0.5, 0.75, 0.5, 1.0, 0.375, 1.0, 0.375, 0.75, 0.375, 0.75, 0.375, 1.0, 0.25, 1.0, 0.25, 0.75, 0.125, 1.0, 0.25, 1.0, 0.2407, 0.9797, 0.1243, 1.017, 0.25, 0.75, 0.25, 1.0, 0.125, 1.0, 0.125, 0.75, 0.125, 0.75, 0.125, 1.0, 0.0, 1.0, 0.0, 0.75, 0.1243, 1.017, 0.2407, 0.9797, 0.2407, 0.9797, 0.1243, 1.017, 0.375, 1.0, 0.5, 1.0, 0.5009, 1.04, 0.3683, 1.007, 0.625, 1.0, 0.75, 1.0, 0.7488, 1.094, 0.635, 1.054, 0.0, 1.0, 0.125, 1.0, 0.1243, 1.017, 0.00277, 1.027, 0.25, 1.0, 0.375, 1.0, 0.3683, 1.007, 0.2407, 0.9797, 0.5, 1.0, 0.625, 1.0, 0.635, 1.054, 0.5009, 1.04, 0.75, 1.0, 0.875, 1.0, 0.8649, 1.048, 0.7488, 1.094, 0.875, 1.0, 1.0, 1.0, 0.9757, 1.045, 0.8649, 1.048, 0.3758, 0.3245, 0.2676, 0.3769, 0.1049, 0.3215, 0.1004, 0.245, 0.1054, 0.1655, 0.2512, 0.1109, 0.3844, 0.1828, 0.3729, 0.2515, 0.3683, 1.007, 0.5009, 1.04, 0.5009, 1.04, 0.3683, 1.007, 0.635, 1.054, 0.7488, 1.094, 0.7488, 1.094, 0.635, 1.054, 0.8649, 1.048, 0.9757, 1.045, 0.9757, 1.045, 0.8649, 1.048, 0.00277, 1.027, 0.1243, 1.017, 0.1243, 1.017, 0.00277, 1.027, 0.2407, 0.9797, 0.3683, 1.007, 0.3683, 1.007, 0.2407, 0.9797, 0.5009, 1.04, 0.635, 1.054, 0.635, 1.054, 0.5009, 1.04, 0.7488, 1.094, 0.8649, 1.048, 0.8649, 1.048, 0.7488, 1.094, 0.7488, 1.094, 0.8649, 1.048, 0.8649, 1.048, 0.7488, 1.094, 0.5009, 1.04, 0.635, 1.054, 0.635, 1.054, 0.5009, 1.04, 0.2407, 0.9797, 0.3683, 1.007, 0.3683, 1.007, 0.2407, 0.9797, 0.00277, 1.027, 0.1243, 1.017, 0.1243, 1.017, 0.00277, 1.027, 0.8649, 1.048, 0.9757, 1.045, 0.9757, 1.045, 0.8649, 1.048, 0.635, 1.054, 0.7488, 1.094, 0.7488, 1.094, 0.635, 1.054, 0.3683, 1.007, 0.5009, 1.04, 0.5009, 1.04, 0.3683, 1.007, 0.1243, 1.017, 0.2407, 0.9797, 0.2407, 0.9797, 0.1243, 1.017, 0.7488, 1.094, 0.8649, 1.048, 0.8649, 1.048, 0.7488, 1.094, 0.5009, 1.04, 0.635, 1.054, 0.635, 1.054, 0.5009, 1.04, 0.2407, 0.9797, 0.3683, 1.007, 0.3683, 1.007, 0.2407, 0.9797, 0.00277, 1.027, 0.1243, 1.017, 0.1243, 1.017, 0.00277, 1.027, 0.8649, 1.048, 0.9757, 1.045, 0.9757, 1.045, 0.8649, 1.048, 0.635, 1.054, 0.7488, 1.094, 0.7488, 1.094, 0.635, 1.054, 0.3683, 1.007, 0.5009, 1.04, 0.5009, 1.04, 0.3683, 1.007, 0.1243, 1.017, 0.2407, 0.9797, 0.2407, 0.9797, 0.1243, 1.017, 1.0, 0.75, 1.0, 1.0, 0.875, 1.0, 0.875, 0.75, 0.875, 0.75, 0.875, 1.0, 0.75, 1.0, 0.75, 0.75, 0.75, 0.75, 0.75, 1.0, 0.625, 1.0, 0.625, 0.75, 0.625, 0.75, 0.625, 1.0, 0.5, 1.0, 0.5, 0.75, 0.5, 0.75, 0.5, 1.0, 0.375, 1.0, 0.375, 0.75, 0.375, 0.75, 0.375, 1.0, 0.25, 1.0, 0.25, 0.75, 0.125, 1.0, 0.25, 1.0, 0.2407, 0.9797, 0.1243, 1.017, 0.25, 0.75, 0.25, 1.0, 0.125, 1.0, 0.125, 0.75, 0.125, 0.75, 0.125, 1.0, 0.0, 1.0, 0.0, 0.75, 0.1243, 1.017, 0.2407, 0.9797, 0.2407, 0.9797, 0.1243, 1.017, 0.375, 1.0, 0.5, 1.0, 0.5009, 1.04, 0.3683, 1.007, 0.625, 1.0, 0.75, 1.0, 0.7488, 1.094, 0.635, 1.054, 0.0, 1.0, 0.125, 1.0, 0.1243, 1.017, 0.00277, 1.027, 0.25, 1.0, 0.375, 1.0, 0.3683, 1.007, 0.2407, 0.9797, 0.5, 1.0, 0.625, 1.0, 0.635, 1.054, 0.5009, 1.04, 0.75, 1.0, 0.875, 1.0, 0.8649, 1.048, 0.7488, 1.094, 0.875, 1.0, 1.0, 1.0, 0.9757, 1.045, 0.8649, 1.048, 0.3758, 0.3245, 0.2676, 0.3769, 0.1049, 0.3215, 0.1004, 0.245, 0.1054, 0.1655, 0.2512, 0.1109, 0.3844, 0.1828, 0.3729, 0.2515, 0.3683, 1.007, 0.5009, 1.04, 0.5009, 1.04, 0.3683, 1.007, 0.635, 1.054, 0.7488, 1.094, 0.7488, 1.094, 0.635, 1.054, 0.8649, 1.048, 0.9757, 1.045, 0.9757, 1.045, 0.8649, 1.048, 0.00277, 1.027, 0.1243, 1.017, 0.1243, 1.017, 0.00277, 1.027, 0.2407, 0.9797, 0.3683, 1.007, 0.3683, 1.007, 0.2407, 0.9797, 0.5009, 1.04, 0.635, 1.054, 0.635, 1.054, 0.5009, 1.04, 0.7488, 1.094, 0.8649, 1.048, 0.8649, 1.048, 0.7488, 1.094, 0.7488, 1.094, 0.8649, 1.048, 0.8649, 1.048, 0.7488, 1.094, 0.5009, 1.04, 0.635, 1.054, 0.635, 1.054, 0.5009, 1.04, 0.2407, 0.9797, 0.3683, 1.007, 0.3683, 1.007, 0.2407, 0.9797, 0.00277, 1.027, 0.1243, 1.017, 0.1243, 1.017, 0.00277, 1.027, 0.8649, 1.048, 0.9757, 1.045, 0.9757, 1.045, 0.8649, 1.048, 0.635, 1.054, 0.7488, 1.094, 0.7488, 1.094, 0.635, 1.054, 0.3683, 1.007, 0.5009, 1.04, 0.5009, 1.04, 0.3683, 1.007, 0.1243, 1.017, 0.2407, 0.9797, 0.2407, 0.9797, 0.1243, 1.017, 0.7488, 1.094, 0.8649, 1.048, 0.8649, 1.048, 0.7488, 1.094, 0.5009, 1.04, 0.635, 1.054, 0.635, 1.054, 0.5009, 1.04, 0.2407, 0.9797, 0.3683, 1.007, 0.3683, 1.007, 0.2407, 0.9797, 0.00277, 1.027, 0.1243, 1.017, 0.1243, 1.017, 0.00277, 1.027, 0.8649, 1.048, 0.9757, 1.045, 0.9757, 1.045, 0.8649, 1.048, 0.635, 1.054, 0.7488, 1.094, 0.7488, 1.094, 0.635, 1.054, 0.3683, 1.007, 0.5009, 1.04, 0.5009, 1.04, 0.3683, 1.007, 0.1243, 1.017, 0.2407, 0.9797, 0.2407, 0.9797, 0.1243, 1.017, 0.125, 0.75, 1.0, 0.75, 0.875, 0.75, 0.75, 0.75, 0.625, 0.75, 0.5, 0.75, 0.375, 0.75, 0.25, 0.75])
me_bracoesq.materials.append(mat_preto)
me_bracoesq.materials.append(mat_vermelho)
me_bracoesq.materials.append(mat_marrom)
me_bracoesq.update()

# ---- objects
ob_bracoesq_2 = bpy.data.objects.new('BracoEsq_2', me_bracoesq)

# ---- transforms, parenting, visibility, modifiers, constraints
ob_bracoesq_2.location = (0.0, 0.0, 0.0)
_m = ob_bracoesq_2.modifiers.new('Auto Smooth', 'NODES')
_m.node_group = ng_auto_smooth
_gi = [s.identifier for s in ng_auto_smooth.interface.items_tree if s.item_type == 'SOCKET' and s.in_out == 'INPUT']
_m[_gi[1]] = 0.8727  # Angle

# ---- collection membership
col_collection.objects.link(ob_bracoesq_2)

# ---- scene / render settings (as saved in the file)
scene.frame_start = 1; scene.frame_end = 250; scene.frame_set(250)
scene.render.engine = 'BLENDER_EEVEE_NEXT'
scene.render.resolution_x = 1080
scene.render.resolution_y = 1350
scene.cycles.sampling_pattern = 'TABULATED_SOBOL'
scene.view_settings.view_transform = 'Filmic'
bpy.context.view_layer.update()

# ---- added for rendering (the .blend has no active camera and no usable light): camera, sun
cam_auto = bpy.data.cameras.new('AutoCamera')
cam_auto.lens = 50.0
cam_auto.sensor_width = 36.0
cam_auto.clip_end = 1000.0
ob_auto_camera = bpy.data.objects.new('AutoCamera', cam_auto)
scene.collection.objects.link(ob_auto_camera)
ob_auto_camera.location = (2.08435, -2.57858, 2.28303)
ob_auto_camera.rotation_euler = (1.09748, -7.21219e-08, 0.694738)
scene.camera = ob_auto_camera
light_auto_sun = bpy.data.lights.new('AutoSun', 'SUN')
light_auto_sun.energy = 3.0
light_auto_sun.angle = 0.0523599
ob_auto_sun = bpy.data.objects.new('AutoSun', light_auto_sun)
scene.collection.objects.link(ob_auto_sun)
ob_auto_sun.rotation_euler = (0.872665, 0.174533, 0.523599)
bpy.context.view_layer.update()
